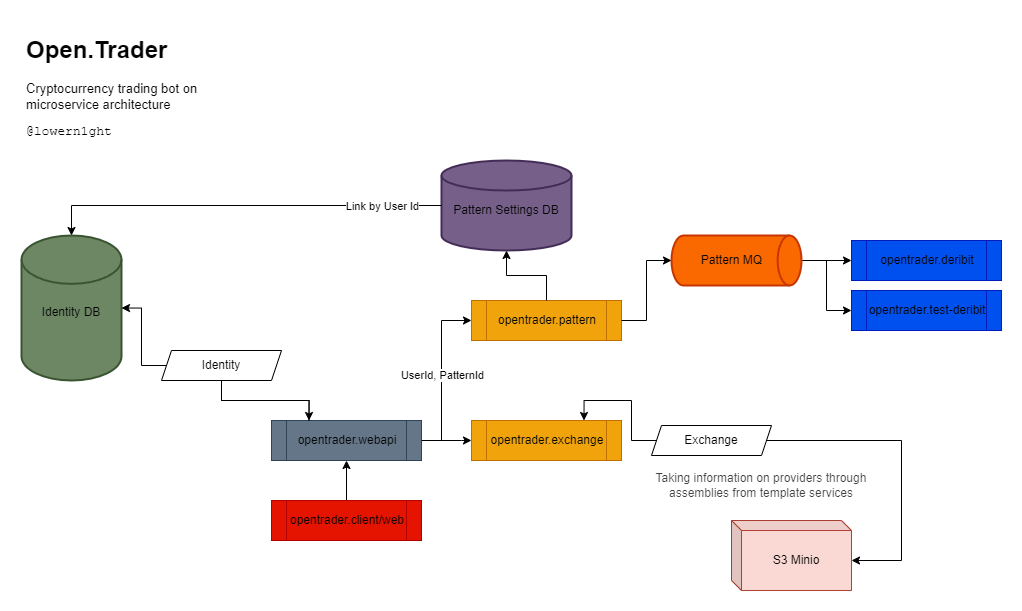

The diagram above was exported from draw.io. Its source (the exported page's mxGraphModel, read from the mxfile embedded in the PNG):
<mxGraphModel dx="1569" dy="964" grid="1" gridSize="10" guides="1" tooltips="1" connect="1" arrows="1" fold="1" page="1" pageScale="1" pageWidth="1000" pageHeight="800" math="0" shadow="0">
  <root>
    <mxCell id="0" />
    <mxCell id="1" parent="0" />
    <mxCell id="pVMYkRYd1X1DXuEV3pPA-4" style="edgeStyle=orthogonalEdgeStyle;rounded=0;orthogonalLoop=1;jettySize=auto;html=1;entryX=0.5;entryY=1;entryDx=0;entryDy=0;fontColor=#030303;" edge="1" parent="1" source="pVMYkRYd1X1DXuEV3pPA-2" target="pVMYkRYd1X1DXuEV3pPA-3">
      <mxGeometry relative="1" as="geometry" />
    </mxCell>
    <mxCell id="pVMYkRYd1X1DXuEV3pPA-2" value="opentrader.client/web" style="shape=process;whiteSpace=wrap;html=1;backgroundOutline=1;fillColor=#e51400;strokeColor=#B20000;fontColor=#030303;" vertex="1" parent="1">
      <mxGeometry x="280" y="690" width="150" height="40" as="geometry" />
    </mxCell>
    <mxCell id="pVMYkRYd1X1DXuEV3pPA-10" style="edgeStyle=orthogonalEdgeStyle;rounded=0;orthogonalLoop=1;jettySize=auto;html=1;entryX=0;entryY=0.5;entryDx=0;entryDy=0;fontColor=#030303;" edge="1" parent="1" target="pVMYkRYd1X1DXuEV3pPA-7">
      <mxGeometry relative="1" as="geometry">
        <mxPoint x="390" y="630.0000000000002" as="sourcePoint" />
        <Array as="points">
          <mxPoint x="470" y="630" />
          <mxPoint x="470" y="630" />
        </Array>
      </mxGeometry>
    </mxCell>
    <mxCell id="pVMYkRYd1X1DXuEV3pPA-3" value="opentrader.webapi" style="shape=process;whiteSpace=wrap;html=1;backgroundOutline=1;fillColor=#647687;strokeColor=#314354;fontColor=#030303;" vertex="1" parent="1">
      <mxGeometry x="280" y="610" width="150" height="40" as="geometry" />
    </mxCell>
    <mxCell id="pVMYkRYd1X1DXuEV3pPA-9" style="edgeStyle=orthogonalEdgeStyle;rounded=0;orthogonalLoop=1;jettySize=auto;html=1;entryX=0.25;entryY=0;entryDx=0;entryDy=0;fontColor=#030303;" edge="1" parent="1" source="pVMYkRYd1X1DXuEV3pPA-5" target="pVMYkRYd1X1DXuEV3pPA-3">
      <mxGeometry relative="1" as="geometry" />
    </mxCell>
    <mxCell id="pVMYkRYd1X1DXuEV3pPA-11" style="edgeStyle=orthogonalEdgeStyle;rounded=0;orthogonalLoop=1;jettySize=auto;html=1;entryX=0.25;entryY=0;entryDx=0;entryDy=0;startArrow=none;startFill=0;endArrow=none;endFill=0;fontColor=#030303;" edge="1" parent="1" source="pVMYkRYd1X1DXuEV3pPA-5" target="pVMYkRYd1X1DXuEV3pPA-3">
      <mxGeometry relative="1" as="geometry" />
    </mxCell>
    <mxCell id="pVMYkRYd1X1DXuEV3pPA-5" value="Identity" style="shape=parallelogram;perimeter=parallelogramPerimeter;whiteSpace=wrap;html=1;fixedSize=1;size=10;fontColor=#030303;" vertex="1" parent="1">
      <mxGeometry x="170" y="540" width="120" height="30" as="geometry" />
    </mxCell>
    <mxCell id="pVMYkRYd1X1DXuEV3pPA-8" style="edgeStyle=orthogonalEdgeStyle;rounded=0;orthogonalLoop=1;jettySize=auto;html=1;entryX=0.75;entryY=0;entryDx=0;entryDy=0;fontColor=#030303;" edge="1" parent="1" source="pVMYkRYd1X1DXuEV3pPA-6" target="pVMYkRYd1X1DXuEV3pPA-7">
      <mxGeometry relative="1" as="geometry" />
    </mxCell>
    <mxCell id="pVMYkRYd1X1DXuEV3pPA-6" value="Exchange" style="shape=parallelogram;perimeter=parallelogramPerimeter;whiteSpace=wrap;html=1;fixedSize=1;size=10;fontColor=#030303;" vertex="1" parent="1">
      <mxGeometry x="660" y="615" width="120" height="30" as="geometry" />
    </mxCell>
    <mxCell id="pVMYkRYd1X1DXuEV3pPA-7" value="opentrader.exchange" style="shape=process;whiteSpace=wrap;html=1;backgroundOutline=1;fillColor=#f0a30a;strokeColor=#BD7000;fontColor=#030303;" vertex="1" parent="1">
      <mxGeometry x="480" y="610" width="150" height="40" as="geometry" />
    </mxCell>
    <mxCell id="pVMYkRYd1X1DXuEV3pPA-14" value="opentrader.pattern" style="shape=process;whiteSpace=wrap;html=1;backgroundOutline=1;fillColor=#f0a30a;strokeColor=#BD7000;fontColor=#030303;" vertex="1" parent="1">
      <mxGeometry x="480" y="490" width="150" height="40" as="geometry" />
    </mxCell>
    <mxCell id="pVMYkRYd1X1DXuEV3pPA-19" value="Identity DB" style="strokeWidth=2;html=1;shape=mxgraph.flowchart.database;whiteSpace=wrap;verticalAlign=middle;fillColor=#6d8764;fontColor=#030303;strokeColor=#3A5431;spacing=2;spacingTop=9;" vertex="1" parent="1">
      <mxGeometry x="30" y="425" width="100" height="145" as="geometry" />
    </mxCell>
    <mxCell id="pVMYkRYd1X1DXuEV3pPA-20" style="edgeStyle=orthogonalEdgeStyle;rounded=0;orthogonalLoop=1;jettySize=auto;html=1;entryX=1;entryY=0.5;entryDx=0;entryDy=0;entryPerimeter=0;startArrow=none;startFill=0;fontColor=#030303;" edge="1" parent="1" source="pVMYkRYd1X1DXuEV3pPA-5" target="pVMYkRYd1X1DXuEV3pPA-19">
      <mxGeometry relative="1" as="geometry" />
    </mxCell>
    <mxCell id="pVMYkRYd1X1DXuEV3pPA-21" value="Pattern Settings DB" style="strokeWidth=2;html=1;shape=mxgraph.flowchart.database;whiteSpace=wrap;verticalAlign=middle;fillColor=#76608a;fontColor=#030303;strokeColor=#432D57;spacing=2;spacingTop=9;" vertex="1" parent="1">
      <mxGeometry x="450" y="350" width="130" height="90" as="geometry" />
    </mxCell>
    <mxCell id="pVMYkRYd1X1DXuEV3pPA-22" style="edgeStyle=orthogonalEdgeStyle;rounded=0;orthogonalLoop=1;jettySize=auto;html=1;entryX=0.5;entryY=1;entryDx=0;entryDy=0;entryPerimeter=0;fontColor=#030303;" edge="1" parent="1" source="pVMYkRYd1X1DXuEV3pPA-14" target="pVMYkRYd1X1DXuEV3pPA-21">
      <mxGeometry relative="1" as="geometry" />
    </mxCell>
    <mxCell id="pVMYkRYd1X1DXuEV3pPA-28" style="edgeStyle=orthogonalEdgeStyle;rounded=0;orthogonalLoop=1;jettySize=auto;html=1;entryX=0;entryY=0.5;entryDx=0;entryDy=0;fontColor=#030303;" edge="1" parent="1" source="pVMYkRYd1X1DXuEV3pPA-23" target="pVMYkRYd1X1DXuEV3pPA-25">
      <mxGeometry relative="1" as="geometry" />
    </mxCell>
    <mxCell id="pVMYkRYd1X1DXuEV3pPA-29" style="edgeStyle=orthogonalEdgeStyle;rounded=0;orthogonalLoop=1;jettySize=auto;html=1;entryX=0;entryY=0.5;entryDx=0;entryDy=0;fontColor=#030303;" edge="1" parent="1" source="pVMYkRYd1X1DXuEV3pPA-23" target="pVMYkRYd1X1DXuEV3pPA-26">
      <mxGeometry relative="1" as="geometry" />
    </mxCell>
    <mxCell id="pVMYkRYd1X1DXuEV3pPA-23" value="Pattern MQ" style="strokeWidth=2;html=1;shape=mxgraph.flowchart.direct_data;whiteSpace=wrap;spacingRight=9;fillColor=#fa6800;fontColor=#030303;strokeColor=#C73500;" vertex="1" parent="1">
      <mxGeometry x="680" y="425" width="130" height="50" as="geometry" />
    </mxCell>
    <mxCell id="pVMYkRYd1X1DXuEV3pPA-24" style="edgeStyle=orthogonalEdgeStyle;rounded=0;orthogonalLoop=1;jettySize=auto;html=1;entryX=0;entryY=0.5;entryDx=0;entryDy=0;entryPerimeter=0;fontColor=#030303;" edge="1" parent="1" source="pVMYkRYd1X1DXuEV3pPA-14" target="pVMYkRYd1X1DXuEV3pPA-23">
      <mxGeometry relative="1" as="geometry" />
    </mxCell>
    <mxCell id="pVMYkRYd1X1DXuEV3pPA-25" value="opentrader.deribit" style="shape=process;whiteSpace=wrap;html=1;backgroundOutline=1;fillColor=#0050ef;strokeColor=#001DBC;fontColor=#030303;" vertex="1" parent="1">
      <mxGeometry x="860" y="430" width="150" height="40" as="geometry" />
    </mxCell>
    <mxCell id="pVMYkRYd1X1DXuEV3pPA-26" value="opentrader.test-deribit" style="shape=process;whiteSpace=wrap;html=1;backgroundOutline=1;fillColor=#0050ef;strokeColor=#001DBC;fontColor=#030303;" vertex="1" parent="1">
      <mxGeometry x="860" y="480" width="150" height="40" as="geometry" />
    </mxCell>
    <mxCell id="pVMYkRYd1X1DXuEV3pPA-37" value="" style="endArrow=classic;html=1;rounded=0;entryX=0.5;entryY=0;entryDx=0;entryDy=0;entryPerimeter=0;exitX=0;exitY=0.5;exitDx=0;exitDy=0;exitPerimeter=0;fontColor=#030303;" edge="1" parent="1" source="pVMYkRYd1X1DXuEV3pPA-21" target="pVMYkRYd1X1DXuEV3pPA-19">
      <mxGeometry relative="1" as="geometry">
        <mxPoint x="470" y="460" as="sourcePoint" />
        <mxPoint x="570" y="460" as="targetPoint" />
        <Array as="points">
          <mxPoint x="80" y="395" />
        </Array>
      </mxGeometry>
    </mxCell>
    <mxCell id="pVMYkRYd1X1DXuEV3pPA-38" value="Link by User Id" style="edgeLabel;resizable=0;html=1;;align=center;verticalAlign=middle;fontColor=#030303;" connectable="0" vertex="1" parent="pVMYkRYd1X1DXuEV3pPA-37">
      <mxGeometry relative="1" as="geometry">
        <mxPoint x="140" as="offset" />
      </mxGeometry>
    </mxCell>
    <mxCell id="pVMYkRYd1X1DXuEV3pPA-39" value="" style="endArrow=classic;html=1;rounded=0;exitX=1;exitY=0.5;exitDx=0;exitDy=0;entryX=0;entryY=0.5;entryDx=0;entryDy=0;fontColor=#030303;" edge="1" parent="1" source="pVMYkRYd1X1DXuEV3pPA-3" target="pVMYkRYd1X1DXuEV3pPA-14">
      <mxGeometry relative="1" as="geometry">
        <mxPoint x="400" y="410" as="sourcePoint" />
        <mxPoint x="500" y="410" as="targetPoint" />
        <Array as="points">
          <mxPoint x="450" y="630" />
          <mxPoint x="450" y="510" />
        </Array>
      </mxGeometry>
    </mxCell>
    <mxCell id="pVMYkRYd1X1DXuEV3pPA-40" value="UserId, PatternId" style="edgeLabel;resizable=0;html=1;;align=center;verticalAlign=middle;fontColor=#030303;" connectable="0" vertex="1" parent="pVMYkRYd1X1DXuEV3pPA-39">
      <mxGeometry relative="1" as="geometry">
        <mxPoint as="offset" />
      </mxGeometry>
    </mxCell>
    <mxCell id="pVMYkRYd1X1DXuEV3pPA-42" value="Taking information on providers through assemblies from template services" style="text;html=1;align=center;verticalAlign=middle;whiteSpace=wrap;rounded=0;textOpacity=75;fontColor=#030303;" vertex="1" parent="1">
      <mxGeometry x="660" y="660" width="220" height="30" as="geometry" />
    </mxCell>
    <mxCell id="pVMYkRYd1X1DXuEV3pPA-43" value="&lt;h1&gt;Open.Trader&lt;/h1&gt;&lt;p&gt;&lt;font style=&quot;font-size: 13px;&quot;&gt;Cryptocurrency trading bot on microservice architecture&lt;/font&gt;&lt;br&gt;&lt;/p&gt;&lt;pre&gt;&lt;span style=&quot;font-size: 13px;&quot;&gt;@lowern1ght&lt;/span&gt;&lt;/pre&gt;" style="text;html=1;spacing=5;spacingTop=-20;whiteSpace=wrap;overflow=hidden;rounded=0;fontColor=#030303;" vertex="1" parent="1">
      <mxGeometry x="30" y="220" width="190" height="110" as="geometry" />
    </mxCell>
    <mxCell id="pVMYkRYd1X1DXuEV3pPA-44" value="&lt;font&gt;S3 Minio&lt;/font&gt;" style="shape=cube;whiteSpace=wrap;html=1;boundedLbl=1;backgroundOutline=1;darkOpacity=0.05;darkOpacity2=0.1;fillColor=#fad9d5;strokeColor=#ae4132;size=10;fontColor=#030303;" vertex="1" parent="1">
      <mxGeometry x="740" y="710" width="120" height="70" as="geometry" />
    </mxCell>
    <mxCell id="pVMYkRYd1X1DXuEV3pPA-45" style="edgeStyle=orthogonalEdgeStyle;rounded=0;orthogonalLoop=1;jettySize=auto;html=1;fontColor=#030303;" edge="1" parent="1" source="pVMYkRYd1X1DXuEV3pPA-6">
      <mxGeometry relative="1" as="geometry">
        <mxPoint x="860" y="750" as="targetPoint" />
        <Array as="points">
          <mxPoint x="910" y="630" />
          <mxPoint x="910" y="750" />
          <mxPoint x="860" y="750" />
        </Array>
      </mxGeometry>
    </mxCell>
  </root>
</mxGraphModel>